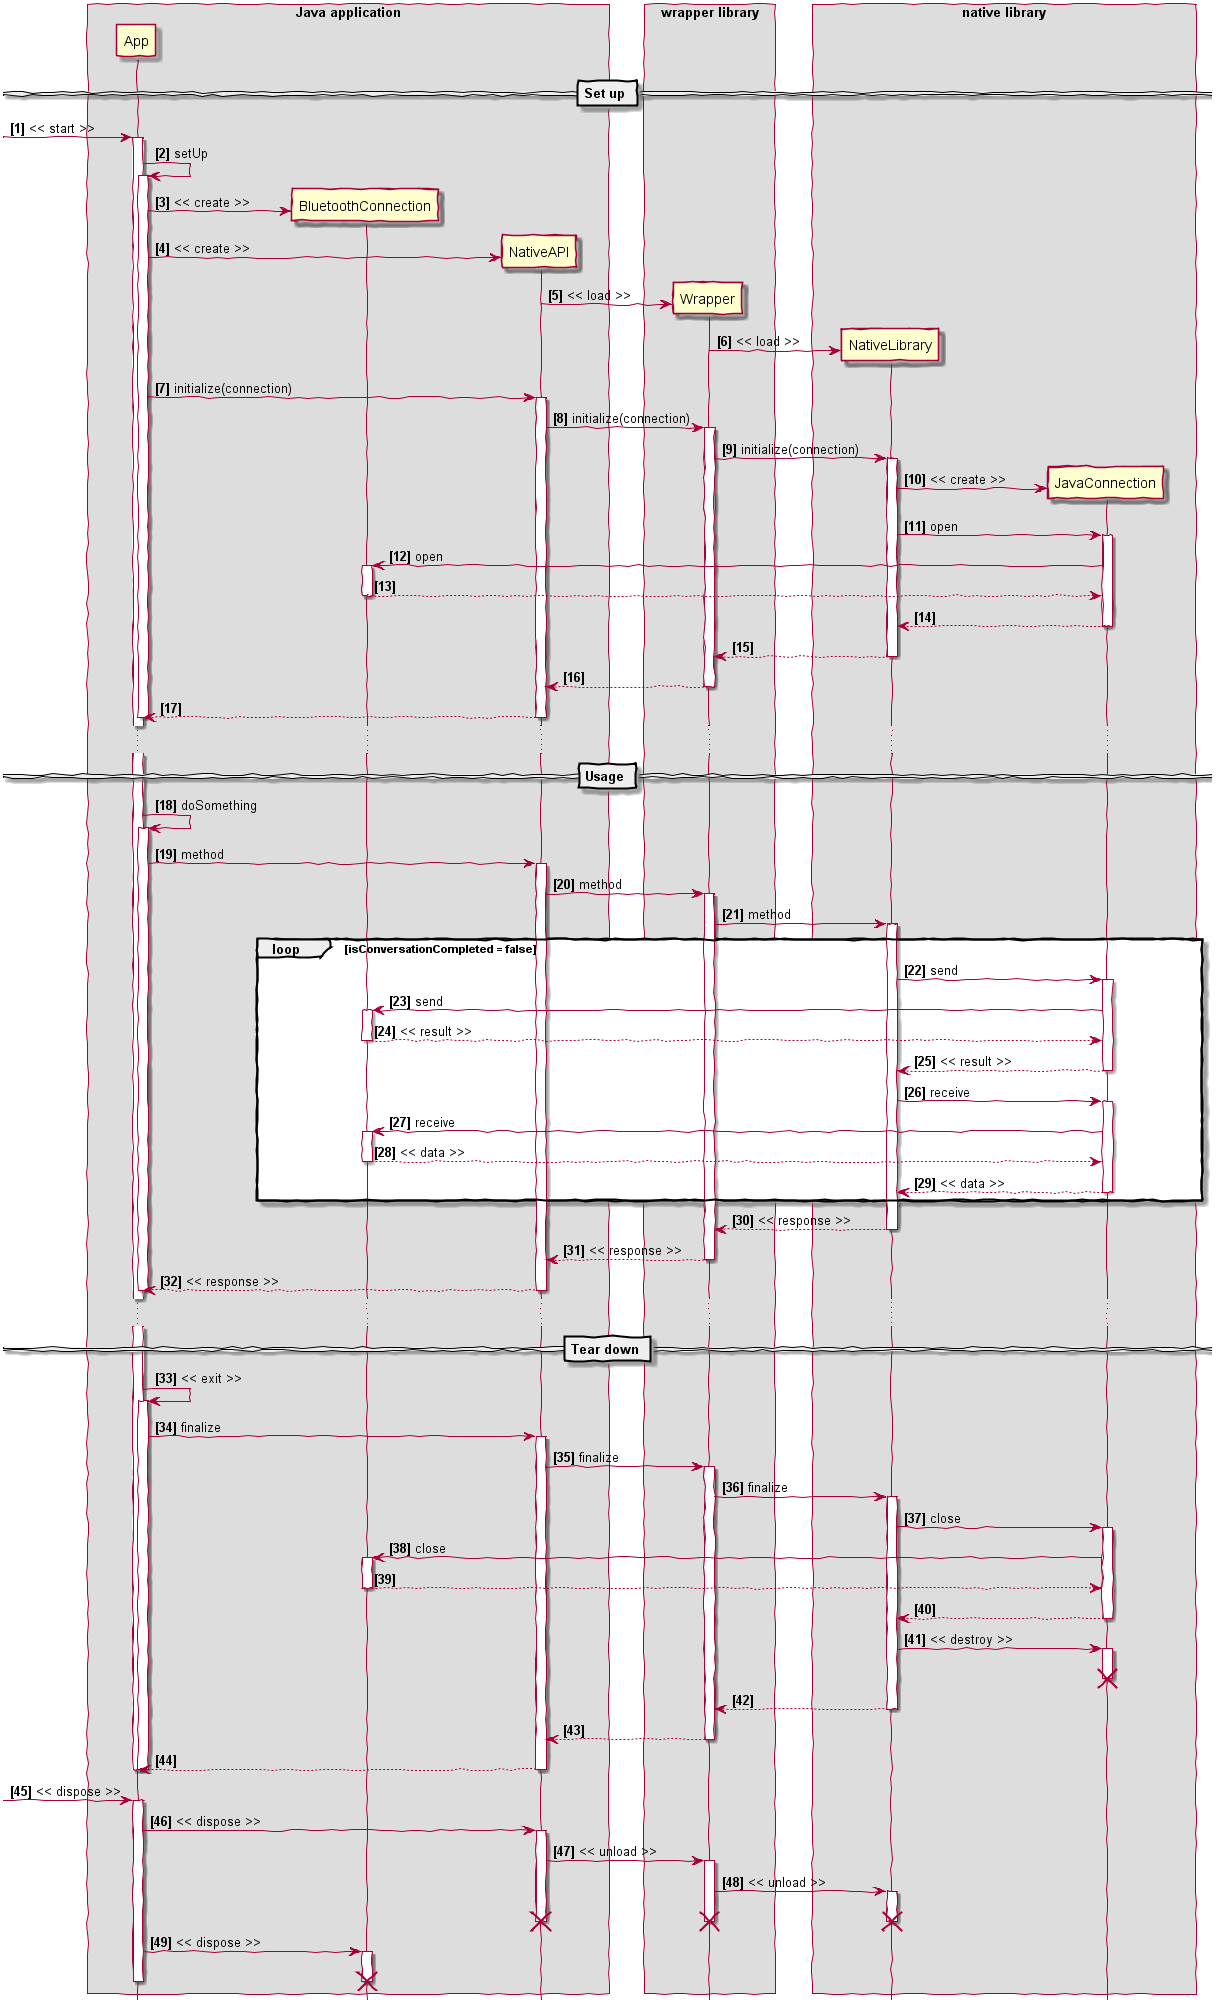

The diagram above was rendered by PlantUML. Its source (embedded in the PNG):
@startuml

hide footbox
autonumber "<b>[0]</b>"

skinparam handwritten true

skinparam BoxPadding 10
skinparam ParticipantPadding 25

box "Java application"
participant App
participant BluetoothConnection
participant NativeAPI
end box

box "wrapper library"
participant Wrapper
end box

box "native library"
participant NativeLibrary
participant JavaConnection
end box

== Set up ==

[-> App: << start >>
activate App

App -> App: setUp
activate App

create BluetoothConnection
App -> BluetoothConnection: << create >>

create NativeAPI
App -> NativeAPI: << create >>

create Wrapper
NativeAPI -> Wrapper: << load >>

create NativeLibrary
Wrapper -> NativeLibrary: << load >>

App -> NativeAPI: initialize(connection)
activate NativeAPI

NativeAPI -> Wrapper: initialize(connection)
activate Wrapper

Wrapper -> NativeLibrary: initialize(connection)
activate NativeLibrary

create JavaConnection
NativeLibrary -> JavaConnection: << create >>

NativeLibrary -> JavaConnection: open
activate JavaConnection

JavaConnection -> BluetoothConnection: open
activate BluetoothConnection

BluetoothConnection --> JavaConnection
deactivate BluetoothConnection

JavaConnection --> NativeLibrary
deactivate JavaConnection

NativeLibrary --> Wrapper
deactivate NativeLibrary

Wrapper --> NativeAPI
deactivate Wrapper

NativeAPI --> App
deactivate NativeAPI
deactivate App

...

== Usage ==

App -> App: doSomething
activate App

App -> NativeAPI: method
activate NativeAPI

NativeAPI -> Wrapper: method
activate Wrapper

Wrapper -> NativeLibrary: method
activate NativeLibrary

loop isConversationCompleted = false
NativeLibrary -> JavaConnection: send
activate JavaConnection

JavaConnection -> BluetoothConnection: send
activate BluetoothConnection

BluetoothConnection --> JavaConnection: << result >>
deactivate BluetoothConnection

JavaConnection --> NativeLibrary: << result >>
deactivate JavaConnection

NativeLibrary -> JavaConnection: receive
activate JavaConnection

JavaConnection -> BluetoothConnection: receive
activate BluetoothConnection

BluetoothConnection --> JavaConnection: << data >>
deactivate BluetoothConnection

JavaConnection --> NativeLibrary: << data >>
deactivate JavaConnection
end

NativeLibrary --> Wrapper: << response >>
deactivate NativeLibrary

Wrapper --> NativeAPI: << response >>
deactivate Wrapper

NativeAPI --> App: << response >>
deactivate NativeAPI
deactivate App

...

== Tear down ==

App -> App: << exit >>
activate App

App -> NativeAPI: finalize
activate NativeAPI

NativeAPI -> Wrapper: finalize
activate Wrapper

Wrapper -> NativeLibrary: finalize
activate NativeLibrary

NativeLibrary -> JavaConnection: close
activate JavaConnection

JavaConnection -> BluetoothConnection: close
activate BluetoothConnection

BluetoothConnection --> JavaConnection
deactivate BluetoothConnection

JavaConnection --> NativeLibrary
deactivate JavaConnection

NativeLibrary -> JavaConnection: << destroy >>
activate JavaConnection
deactivate JavaConnection
destroy JavaConnection

NativeLibrary --> Wrapper
deactivate NativeLibrary

Wrapper --> NativeAPI
deactivate Wrapper

NativeAPI --> App
deactivate NativeAPI
deactivate App
deactivate App

[-> App: << dispose >>
activate App

App -> NativeAPI: << dispose >>
activate NativeAPI

NativeAPI -> Wrapper: << unload >>
activate Wrapper

Wrapper -> NativeLibrary: << unload >>
activate NativeLibrary
deactivate NativeLibrary
destroy NativeLibrary

deactivate Wrapper
destroy Wrapper

destroy NativeAPI

App -> BluetoothConnection: << dispose >>
activate BluetoothConnection
deactivate BluetoothConnection
destroy BluetoothConnection

deactivate App

@enduml